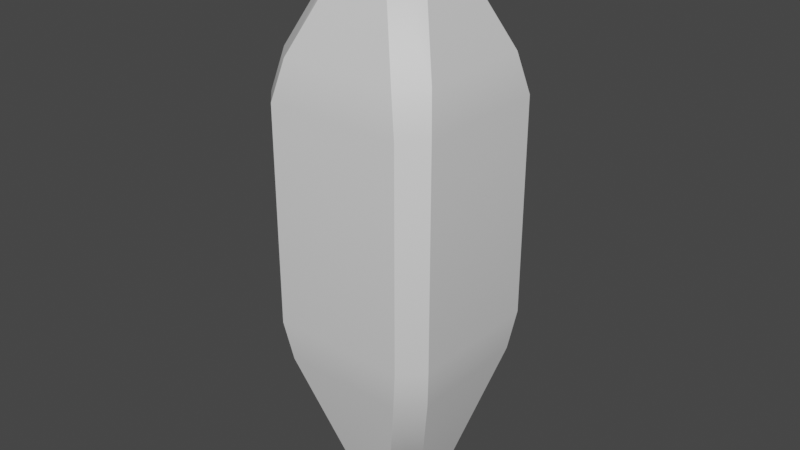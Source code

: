 # Source: Nimble_Seed.blend  (saved by Blender 2.81.16; exported with 4.5.12 LTS)
import bpy
from mathutils import Matrix  # noqa: F401  (used for matrix-valued properties, if any)

bpy.ops.wm.read_factory_settings(use_empty=True)
scene = bpy.context.scene
scene.name = 'Scene'

# ---- collections
col_collection = bpy.data.collections.new('Collection'); scene.collection.children.link(col_collection)

# ---- materials (node trees are filled in below, after node groups)
mat_material_001 = bpy.data.materials.new('Material.001')
mat_material_001.use_transparent_shadow = False
mat_material_002 = bpy.data.materials.new('Material.002')
mat_material_002.use_transparent_shadow = False

# ---- node groups
ng_auto_smooth = bpy.data.node_groups.new('Auto Smooth', 'GeometryNodeTree')
_s = ng_auto_smooth.interface.new_socket(name='Geometry', in_out='OUTPUT', socket_type='NodeSocketGeometry')
_s = ng_auto_smooth.interface.new_socket(name='Geometry', in_out='INPUT', socket_type='NodeSocketGeometry')
_s = ng_auto_smooth.interface.new_socket(name='Angle', in_out='INPUT', socket_type='NodeSocketFloat')
_s.subtype = 'ANGLE'
_s.min_value = 0.0
_s.max_value = 3.142
ng_auto_smooth.is_modifier = True
_N = ng_auto_smooth.nodes; _L = ng_auto_smooth.links
n0 = _N.new('NodeGroupOutput'); n0.name = 'Group Output'; n0.location = (480, -100)
n1 = _N.new('NodeGroupInput'); n1.name = 'Group Input'; n1.location = (-420, -300)
n2 = _N.new('NodeGroupInput'); n2.name = 'Group Input.001'; n2.location = (-60, -100)
n3 = _N.new('GeometryNodeSetShadeSmooth'); n3.name = 'Set Shade Smooth'; n3.location = (120, -100)
n3.domain = 'EDGE'
n4 = _N.new('GeometryNodeSetShadeSmooth'); n4.name = 'Set Shade Smooth.001'; n4.location = (300, -100)
n5 = _N.new('GeometryNodeInputMeshEdgeAngle'); n5.name = 'Edge Angle'; n5.location = (-420, -220)
n6 = _N.new('GeometryNodeInputEdgeSmooth'); n6.name = 'Is Edge Smooth'; n6.location = (-60, -160)
n7 = _N.new('GeometryNodeInputShadeSmooth'); n7.name = 'Is Face Smooth'; n7.location = (-240, -340)
n8 = _N.new('FunctionNodeBooleanMath'); n8.name = 'Boolean Math'; n8.location = (-60, -220)
n9 = _N.new('FunctionNodeCompare'); n9.name = 'Compare'; n9.location = (-240, -180)
n9.operation = 'LESS_EQUAL'
_L.new(n5.outputs[0], n9.inputs[0])
_L.new(n4.outputs[0], n0.inputs[0])
_L.new(n1.outputs[1], n9.inputs[1])
_L.new(n9.outputs[0], n8.inputs[0])
_L.new(n7.outputs[0], n8.inputs[1])
_L.new(n2.outputs[0], n3.inputs[0])
_L.new(n6.outputs[0], n3.inputs[1])
_L.new(n3.outputs[0], n4.inputs[0])
_L.new(n8.outputs[0], n3.inputs[2])
n0.is_active_output = True

# ---- material node trees
mat_material_001.use_nodes = True; mat_material_001.node_tree.nodes.clear()
_N = mat_material_001.node_tree.nodes; _L = mat_material_001.node_tree.links
n0 = _N.new('ShaderNodeOutputMaterial'); n0.name = 'Material Output'; n0.location = (300, 300)
n1 = _N.new('ShaderNodeBsdfPrincipled'); n1.name = 'Principled BSDF'; n1.location = (10, 300)
n1.distribution = 'GGX'
n1.subsurface_method = 'BURLEY'
n1.inputs[3].default_value = 1.45
n1.inputs[27].default_value = (0.0, 0.0, 0.0, 1.0)
n1.inputs[28].default_value = 1.0
_L.new(n1.outputs[0], n0.inputs[0])
n0.is_active_output = True
mat_material_002.use_nodes = True; mat_material_002.node_tree.nodes.clear()
_N = mat_material_002.node_tree.nodes; _L = mat_material_002.node_tree.links
n0 = _N.new('ShaderNodeOutputMaterial'); n0.name = 'Material Output'; n0.location = (300, 300)
n1 = _N.new('ShaderNodeBsdfPrincipled'); n1.name = 'Principled BSDF'; n1.location = (10, 300)
n1.distribution = 'GGX'
n1.subsurface_method = 'BURLEY'
n1.inputs[3].default_value = 1.45
n1.inputs[27].default_value = (0.0, 0.0, 0.0, 1.0)
n1.inputs[28].default_value = 1.0
_L.new(n1.outputs[0], n0.inputs[0])
n0.is_active_output = True

# ---- world
world_world = bpy.data.worlds.new('World'); scene.world = world_world
world_world.use_nodes = True; world_world.node_tree.nodes.clear()
_N = world_world.node_tree.nodes; _L = world_world.node_tree.links
n0 = _N.new('ShaderNodeOutputWorld'); n0.name = 'World Output'; n0.location = (300, 300)
n1 = _N.new('ShaderNodeBackground'); n1.name = 'Background'; n1.location = (10, 300)
n1.inputs[0].default_value = (0.05088, 0.05088, 0.05088, 1.0)
_L.new(n1.outputs[0], n0.inputs[0])
n0.is_active_output = True
world_world.color = (0.05088, 0.05088, 0.05088)
world_world.use_sun_shadow = False
world_world.sun_shadow_jitter_overblur = 0.0

# ---- meshes
me_cube_002 = bpy.data.meshes.new('Cube.002')
me_cube_002.from_pydata([(-0.1882, -0.1882, -1.0), (-0.2444, -0.4876, -0.7748), (-0.4876, -0.2444, -0.7748), (-0.6918, -0.935, 0.7748), (-0.7656, -1.0, 1.234), (-1.0, -0.7656, 1.234), (-0.935, -0.6918, 0.7748), (-0.1882, 0.1882, -1.0), (-0.4876, 0.2444, -0.7748), (-0.2444, 0.4876, -0.7748), (-1.0, 0.7656, 1.234), (-0.7656, 1.0, 1.234), (-0.6918, 0.935, 0.7748), (-0.935, 0.6918, 0.7748), (0.1882, -0.1882, -1.0), (0.4876, -0.2444, -0.7748), (0.2444, -0.4876, -0.7748), (1.0, -0.7656, 1.234), (0.7656, -1.0, 1.234), (0.6918, -0.935, 0.7748), (0.935, -0.6918, 0.7748), (0.1882, 0.1882, -1.0), (0.2444, 0.4876, -0.7748), (0.4876, 0.2444, -0.7748), (0.7656, 1.0, 1.234), (1.0, 0.7656, 1.234), (0.935, 0.6918, 0.7748), (0.6918, 0.935, 0.7748), (-0.9061, -0.6537, 4.138), (-1.0, -0.7656, 3.689), (-0.7656, -1.0, 3.689), (-0.6537, -0.9061, 4.138), (-0.9061, 0.6537, 4.138), (-0.6537, 0.9061, 4.138), (-0.7656, 1.0, 3.689), (-1.0, 0.7656, 3.689), (0.6537, 0.9061, 4.138), (0.9061, 0.6537, 4.138), (1.0, 0.7656, 3.689), (0.7656, 1.0, 3.689), (0.9061, -0.6537, 4.138), (0.6537, -0.9061, 4.138), (0.7656, -1.0, 3.689), (1.0, -0.7656, 3.689), (-0.4137, -0.1612, 5.264), (-0.1612, -0.4137, 5.264), (-0.08547, -0.08547, 5.479), (-0.4137, 0.1612, 5.264), (-0.08547, 0.08547, 5.479), (-0.1612, 0.4137, 5.264), (0.1612, 0.4137, 5.264), (0.08547, 0.08547, 5.479), (0.4137, 0.1612, 5.264), (0.4137, -0.1612, 5.264), (0.08547, -0.08547, 5.479), (0.1612, -0.4137, 5.264)], [], [(16, 19, 3, 1), (24, 11, 34, 39), (17, 25, 38, 43), (10, 5, 29, 35), (2, 6, 13, 8), (32, 28, 44, 47), (51, 48, 46, 54), (4, 18, 42, 30), (9, 12, 27, 22), (23, 26, 20, 15), (31, 41, 55, 45), (36, 33, 49, 50), (40, 37, 52, 53), (0, 1, 2), (3, 4, 5, 6), (7, 8, 9), (10, 11, 12, 13), (14, 15, 16), (17, 18, 19, 20), (21, 22, 23), (24, 25, 26, 27), (28, 29, 30, 31), (32, 33, 34, 35), (36, 37, 38, 39), (40, 41, 42, 43), (44, 45, 46), (47, 48, 49), (50, 51, 52), (53, 54, 55), (7, 0, 2, 8), (1, 3, 6, 2), (5, 10, 13, 6), (12, 9, 8, 13), (21, 7, 9, 22), (11, 24, 27, 12), (26, 23, 22, 27), (14, 21, 23, 15), (25, 17, 20, 26), (19, 16, 15, 20), (0, 14, 16, 1), (18, 4, 3, 19), (28, 32, 35, 29), (33, 36, 39, 34), (37, 40, 43, 38), (41, 31, 30, 42), (24, 39, 38, 25), (42, 18, 17, 43), (4, 30, 29, 5), (34, 11, 10, 35), (46, 48, 47, 44), (48, 51, 50, 49), (51, 54, 53, 52), (54, 46, 45, 55), (36, 50, 52, 37), (55, 41, 40, 53), (31, 45, 44, 28), (49, 33, 32, 47), (7, 21, 14, 0)])
me_cube_002.polygons.foreach_set('use_smooth', [True] * 58)
me_cube_002.polygons.foreach_set('material_index', [1, 1, 1, 1, 1, 1, 0, 1, 1, 1, 1, 1, 1, 0, 0, 0, 0, 0, 0, 0, 0, 0, 0, 0, 0, 0, 0, 0, 0, 0, 0, 1, 0, 0, 1, 0, 0, 1, 0, 0, 1, 1, 1, 1, 1, 0, 0, 0, 0, 0, 0, 0, 0, 0, 0, 0, 0, 0])
_uv = me_cube_002.uv_layers.new(name='UVMap')
_uv.uv.foreach_set('vector', [0.4031, 0.8089, 0.5969, 0.784, 0.5969, 0.966, 0.4031, 0.9411, 0.625, 0.4707, 0.625, 0.2793, 0.625, 0.2793, 0.625, 0.4707, 0.625, 0.7207, 0.625, 0.5293, 0.625, 0.5293, 0.625, 0.7207, 0.625, 0.2207, 0.625, 0.0293, 0.625, 0.0293, 0.625, 0.2207, 0.4031, 0.05891, 0.5969, 0.03397, 0.5969, 0.216, 0.4031, 0.1911, 0.625, 0.2137, 0.625, 0.03634, 0.625, 0.07156, 0.625, 0.1784, 0.7166, 0.5916, 0.7834, 0.5916, 0.7834, 0.6584, 0.7166, 0.6584, 0.625, 0.9707, 0.625, 0.7793, 0.625, 0.7793, 0.625, 0.9707, 0.4031, 0.3089, 0.5969, 0.284, 0.5969, 0.466, 0.4031, 0.4411, 0.4031, 0.5589, 0.5969, 0.534, 0.5969, 0.716, 0.4031, 0.6911, 0.625, 0.9637, 0.625, 0.7863, 0.625, 0.8216, 0.625, 0.9284, 0.625, 0.4637, 0.625, 0.2863, 0.625, 0.3216, 0.625, 0.4284, 0.625, 0.7137, 0.625, 0.5363, 0.625, 0.5716, 0.625, 0.6784, 0.1943, 0.6807, 0.1777, 0.75, 0.125, 0.6973, 0.5969, 0.966, 0.625, 0.9707, 0.625, 1.0, 0.5893, 1.0, 0.1943, 0.5693, 0.125, 0.5527, 0.1777, 0.5, 0.625, 0.2207, 0.625, 0.2793, 0.5969, 0.284, 0.5969, 0.216, 0.3057, 0.6807, 0.375, 0.6973, 0.3223, 0.75, 0.625, 0.7207, 0.625, 0.7793, 0.5969, 0.784, 0.5969, 0.716, 0.3057, 0.5693, 0.3223, 0.5, 0.375, 0.5527, 0.625, 0.4707, 0.625, 0.5293, 0.5969, 0.534, 0.5969, 0.466, 0.625, 0.03634, 0.625, 0.0293, 0.625, 0.0, 0.625, 0.0, 0.625, 0.2137, 0.625, 0.2863, 0.625, 0.2793, 0.625, 0.2207, 0.625, 0.4637, 0.625, 0.5363, 0.625, 0.5293, 0.625, 0.4707, 0.625, 0.7137, 0.625, 0.7863, 0.625, 0.7793, 0.625, 0.7207, 0.625, 0.07156, 0.625, 0.0, 0.625, 0.0916, 0.625, 0.1784, 0.625, 0.1584, 0.625, 0.25, 0.625, 0.4284, 0.625, 0.4084, 0.625, 0.5, 0.625, 0.6784, 0.625, 0.6584, 0.625, 0.75, 0.1943, 0.5693, 0.1943, 0.6807, 0.125, 0.6973, 0.125, 0.5527, 0.4031, 0.9411, 0.5969, 0.966, 0.5893, 1.0, 0.3956, 1.0, 0.625, 0.0293, 0.625, 0.2207, 0.5969, 0.216, 0.5969, 0.03397, 0.5969, 0.284, 0.4031, 0.3089, 0.4031, 0.1911, 0.5969, 0.216, 0.3057, 0.5693, 0.1943, 0.5693, 0.1777, 0.5, 0.3223, 0.5, 0.625, 0.2793, 0.625, 0.4707, 0.5969, 0.466, 0.5969, 0.284, 0.5969, 0.534, 0.4031, 0.5589, 0.4031, 0.4411, 0.5969, 0.466, 0.3057, 0.6807, 0.3057, 0.5693, 0.4031, 0.5589, 0.4031, 0.6911, 0.625, 0.5293, 0.625, 0.7207, 0.5969, 0.716, 0.5969, 0.534, 0.5969, 0.784, 0.4031, 0.8089, 0.4031, 0.6911, 0.5969, 0.716, 0.1943, 0.6807, 0.3057, 0.6807, 0.3223, 0.75, 0.1777, 0.75, 0.625, 0.7793, 0.625, 0.9707, 0.5969, 0.966, 0.5969, 0.784, 0.625, 0.03634, 0.625, 0.2137, 0.625, 0.2207, 0.625, 0.0293, 0.625, 0.2863, 0.625, 0.4637, 0.625, 0.4707, 0.625, 0.2793, 0.625, 0.5363, 0.625, 0.7137, 0.625, 0.7207, 0.625, 0.5293, 0.625, 0.7863, 0.625, 0.9637, 0.625, 0.9707, 0.625, 0.7793, 0.625, 0.4707, 0.625, 0.4707, 0.625, 0.5293, 0.625, 0.5293, 0.625, 0.7793, 0.625, 0.7793, 0.625, 0.7207, 0.625, 0.7207, 0.625, 0.9707, 0.625, 0.9707, 0.625, 1.0, 0.625, 1.0, 0.625, 0.2793, 0.625, 0.2793, 0.625, 0.2207, 0.625, 0.2207, 0.7834, 0.6584, 0.7834, 0.5916, 0.875, 0.562, 0.875, 0.688, 0.7834, 0.5916, 0.7166, 0.5916, 0.687, 0.5, 0.813, 0.5, 0.7166, 0.5916, 0.7166, 0.6584, 0.625, 0.6784, 0.625, 0.5716, 0.7166, 0.6584, 0.7834, 0.6584, 0.813, 0.75, 0.687, 0.75, 0.625, 0.4637, 0.625, 0.4284, 0.625, 0.5716, 0.625, 0.5363, 0.625, 0.8216, 0.625, 0.7863, 0.625, 0.7137, 0.625, 0.6784, 0.625, 0.9637, 0.625, 0.9284, 0.625, 1.0, 0.625, 1.0, 0.625, 0.3216, 0.625, 0.2863, 0.625, 0.2137, 0.625, 0.1784, 0.1943, 0.5693, 0.3057, 0.5693, 0.3057, 0.6807, 0.1943, 0.6807])
me_cube_002.materials.append(mat_material_001)
me_cube_002.materials.append(mat_material_002)
me_cube_002.use_remesh_fix_poles = True
me_cube_002.use_remesh_preserve_attributes = False
me_cube_002.use_mirror_vertex_groups = False
me_cube_002.update()

# ---- objects
ob_cube = bpy.data.objects.new('Cube', me_cube_002)

# ---- transforms, parenting, visibility, modifiers, constraints
ob_cube.location = (0.0, 0.0, 0.0)
ob_cube.lineart.crease_threshold = 0.0
_m = ob_cube.modifiers.new('Auto Smooth', 'NODES')
_m.node_group = ng_auto_smooth
_gi = [s.identifier for s in ng_auto_smooth.interface.items_tree if s.item_type == 'SOCKET' and s.in_out == 'INPUT']
_m[_gi[1]] = 0.5236  # Angle

# ---- collection membership
col_collection.objects.link(ob_cube)

# ---- scene / render settings (as saved in the file)
scene.frame_start = 1; scene.frame_end = 250; scene.frame_set(1)
scene.render.engine = 'BLENDER_EEVEE_NEXT'
scene.cycles.use_denoising = False
scene.cycles.samples = 128
scene.cycles.sampling_pattern = 'TABULATED_SOBOL'
scene.cycles.use_adaptive_sampling = False
scene.cycles.use_light_tree = False
scene.view_settings.view_transform = 'Filmic'
bpy.context.view_layer.update()

# ---- added for rendering (the .blend has no active camera and no usable light): camera, sun
cam_auto = bpy.data.cameras.new('AutoCamera')
cam_auto.lens = 50.0
cam_auto.sensor_width = 36.0
cam_auto.clip_end = 1000.0
ob_auto_camera = bpy.data.objects.new('AutoCamera', cam_auto)
scene.collection.objects.link(ob_auto_camera)
ob_auto_camera.location = (6.54099, -7.84919, 7.47238)
ob_auto_camera.rotation_euler = (1.09748, -7.21219e-08, 0.694738)
scene.camera = ob_auto_camera
light_auto_sun = bpy.data.lights.new('AutoSun', 'SUN')
light_auto_sun.energy = 3.0
light_auto_sun.angle = 0.0523599
ob_auto_sun = bpy.data.objects.new('AutoSun', light_auto_sun)
scene.collection.objects.link(ob_auto_sun)
ob_auto_sun.rotation_euler = (0.872665, 0.174533, 0.523599)
bpy.context.view_layer.update()
